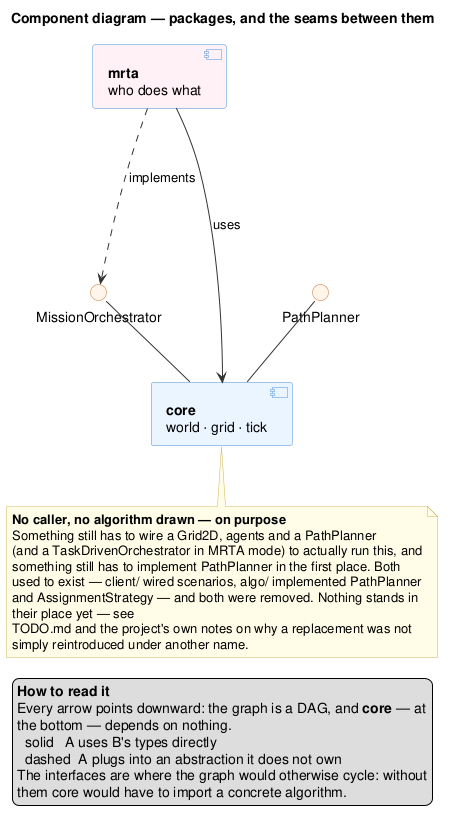

The diagram above was rendered by PlantUML. Its source (embedded in the PNG):
@startuml component_diagram

' =====================================================================
'  COMPONENT VIEW — the 30-second read of the architecture.
'
'  Derived from Class_Diagram/class_diag_commented.puml, which stays the
'  reference: this diagram adds nothing, it only drops everything that
'  is not a package boundary or a seam between two packages.
'
'  What it is FOR: showing that the dependency graph is a DAG, and that
'  the two engine seams (PathPlanner, MissionOrchestrator) are what keep it one.
'  Every arrow points DOWN, towards something more abstract or more
'  foundational — that is the whole design in one picture.
'
'  What it deliberately does NOT show: classes, methods, multiplicities.
'  There is currently nothing above mrta, and mrta itself has nothing
'  implementing its two seams: the scripting layer (client/), the
'  measurement layer built on it (report/), and the concrete algorithm
'  layer (algo/) were all removed, and nothing has replaced any of them
'  yet — see TODO.md.
'
'  LAYOUT: every edge carries an explicit direction and the components
'  are declared top-down in reading order. Without that, dot lays the
'  graph out by edge cost alone and the picture ends up contradicting
'  the legend that tells you to read it downward.
' =====================================================================

title Component diagram — packages, and the seams between them

skinparam componentStyle uml2
skinparam ArrowColor #333333
skinparam ComponentBorderColor #4A90D9
skinparam InterfaceBorderColor #C9722A
skinparam InterfaceBackgroundColor #FFF5EA
skinparam NoteBackgroundColor #FFFDE7
skinparam NoteBorderColor #C9B458

' ── Layer 1 — the domain layer ─────────────────────────────────────
component "**mrta**\nwho does what" as mrta #FFF0F5

' ── Layer 2 — the engine seams, declared by core ──────────────────
interface "PathPlanner" as ICoord
interface "MissionOrchestrator" as IDisp

' ── Layer 3 — the foundation ──────────────────────────────────────
component "**core**\nworld · grid · tick" as core #EAF4FF

' =====================================================================
'  Relations. Solid = uses the types directly. Dashed = plugs into an
'  abstraction it does not own.
' =====================================================================

' mrta plugs into the seam core declares for it. Nothing plugs into
' PathPlanner at all right now — algo/ used to, and is gone.
mrta ..down.> IDisp : implements

mrta -down-> core : uses

' core owns the two engine seams: it declares them and calls them,
' without ever knowing who implements them.
ICoord -down- core
IDisp  -down- core

note bottom of core
  **No caller, no algorithm drawn — on purpose**
  Something still has to wire a Grid2D, agents and a PathPlanner
  (and a TaskDrivenOrchestrator in MRTA mode) to actually run this, and
  something still has to implement PathPlanner in the first place. Both
  used to exist — client/ wired scenarios, algo/ implemented PathPlanner
  and AssignmentStrategy — and both were removed. Nothing stands in
  their place yet — see
  TODO.md and the project's own notes on why a replacement was not
  simply reintroduced under another name.
end note

legend bottom left
  **How to read it**
  Every arrow points downward: the graph is a DAG, and **core** — at
  the bottom — depends on nothing.
    solid   A uses B's types directly
    dashed  A plugs into an abstraction it does not own
  The interfaces are where the graph would otherwise cycle: without
  them core would have to import a concrete algorithm.
end legend

@enduml